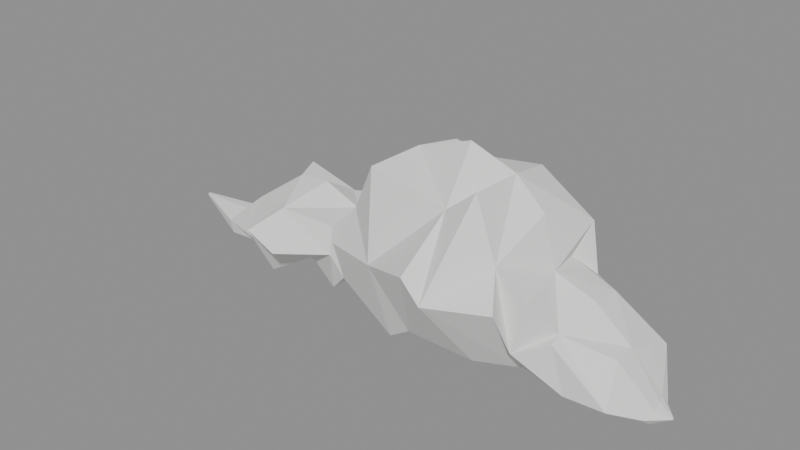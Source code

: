 # Source: cloud_primary.blend  (saved by Blender 4.5.87; exported with 4.5.12 LTS)
import bpy
from mathutils import Matrix  # noqa: F401  (used for matrix-valued properties, if any)

bpy.ops.wm.read_factory_settings(use_empty=True)
scene = bpy.context.scene
scene.name = 'Scene'

# ---- materials (node trees are filled in below, after node groups)
mat_cloud_warm_white_volume = bpy.data.materials.new('Cloud warm white volume')
mat_cloud_warm_white_volume.diffuse_color = (0.84, 0.84, 0.83, 1.0)

# ---- material node trees
mat_cloud_warm_white_volume.use_nodes = True; mat_cloud_warm_white_volume.node_tree.nodes.clear()
_N = mat_cloud_warm_white_volume.node_tree.nodes; _L = mat_cloud_warm_white_volume.node_tree.links
n0 = _N.new('ShaderNodeBsdfPrincipled'); n0.name = 'Principled BSDF'; n0.location = (-200, 100)
n0.inputs[0].default_value = (0.84, 0.84, 0.83, 1.0)
n0.inputs[2].default_value = 1.0
n1 = _N.new('ShaderNodeOutputMaterial'); n1.name = 'Material Output'; n1.location = (200, 100)
_L.new(n0.outputs[0], n1.inputs[0])
n1.is_active_output = True

# ---- meshes
me_cumulus_turret_shoulder_and_shelf = bpy.data.meshes.new('Cumulus turret shoulder and shelf')
me_cumulus_turret_shoulder_and_shelf.from_pydata([(-79.0, 0.0, -8.0), (-78.85, -0.4778, -8.02), (-78.96, -0.4995, -8.652), (-79.14, -0.3834, -8.815), (-79.0, -6.466e-17, -9.0), (-78.88, 0.2522, -9.052), (-78.89, 0.5368, -8.352), (-79.09, 0.3468, -8.106), (-61.0, 0.0, -8.0), (-61.51, -5.151, -9.254), (-61.8, -6.731, -9.749), (-60.69, -6.649, -13.74), (-61.0, -8.622e-16, -14.0), (-61.08, 4.03, -12.47), (-61.9, 8.197, -11.39), (-61.16, 3.872, -8.202), (-47.0, 0.0, 3.0), (-47.62, -5.993, 2.341), (-44.39, -13.36, -7.644), (-45.7, -9.357, -11.06), (-47.0, -1.401e-15, -15.53), (-48.89, 8.328, -14.77), (-45.22, 12.95, -2.869), (-44.65, 6.281, -1.092), (-36.0, 0.0, 10.93), (-32.38, -9.711, 7.592), (-37.56, -21.32, 0.4814), (-40.03, -9.821, -18.26), (-36.0, -1.94e-15, -16.8), (-31.84, 11.19, -12.22), (-35.43, 14.83, -7.207), (-40.01, 8.921, 11.01), (-26.0, 0.0, 11.86), (-29.86, -14.05, 7.282), (-27.75, -21.28, -3.897), (-22.6, -10.4, -7.628), (-26.0, -2.048e-15, -15.23), (-28.72, 11.2, -13.28), (-29.35, 13.49, 3.238), (-24.16, 9.875, 5.891), (-14.0, 0.0, 7.0), (-12.67, -12.41, 6.168), (-10.91, -15.43, -0.8047), (-14.52, -10.56, -14.6), (-14.0, -1.832e-15, -14.5), (-14.32, 9.531, -11.67), (-10.86, 13.36, -4.514), (-12.86, 10.89, 7.958), (-6.0, 0.0, 21.14), (-4.215, -11.76, 14.65), (-9.863, -15.33, 3.204), (-8.793, -12.37, -8.709), (-6.0, -2.048e-15, -16.5), (-2.39, 8.996, -10.13), (-8.192, 18.49, 5.067), (-10.18, 12.32, 11.34), (8.0, 0.0, 32.27), (3.745, -14.23, 29.91), (8.896, -22.07, 5.89), (12.49, -17.25, -16.67), (8.0, -2.586e-15, -18.5), (3.583, 11.26, -16.65), (6.573, 25.09, 5.889), (12.05, 11.1, 31.62), (25.0, 0.0, 38.2), (28.95, -15.46, 25.8), (27.66, -31.3, 13.03), (21.74, -20.87, -9.784), (25.0, -3.018e-15, -20.5), (27.34, 17.85, -9.947), (29.12, 25.72, 13.03), (23.73, 11.08, 29.64), (39.0, 0.0, 33.2), (37.94, -15.28, 33.18), (34.53, -32.76, 7.962), (38.9, -16.01, -14.01), (39.0, -3.018e-15, -19.5), (40.26, 20.57, -16.18), (34.88, 21.04, 10.89), (36.66, 15.49, 29.58), (48.0, 0.0, 24.85), (45.49, -16.94, 16.15), (51.37, -25.87, 8.653), (51.39, -11.79, -12.94), (48.0, -2.694e-15, -16.5), (43.96, 14.06, -7.266), (49.43, 18.14, 1.423), (52.42, 16.88, 17.98), (52.0, 0.0, 10.0), (55.49, -17.83, 9.849), (51.94, -18.62, -5.042), (48.5, -13.96, -9.658), (52.0, -2.371e-15, -13.5), (55.28, 9.467, -14.81), (53.71, 19.17, 1.504), (49.17, 12.66, 8.252), (64.0, 0.0, 6.0), (61.63, -12.34, 1.401), (61.77, -15.7, 0.1734), (65.79, -15.61, -13.07), (64.0, -2.048e-15, -14.38), (62.92, 9.542, -8.816), (61.02, 19.29, -5.283), (64.31, 9.616, 4.683), (75.0, 0.0, -3.0), (75.14, -6.976, -3.155), (77.51, -15.06, -12.87), (75.52, -10.74, -16.11), (75.0, -1.617e-15, -19.8), (73.86, 9.277, -19.49), (77.08, 15.18, -8.517), (76.68, 7.374, -6.344), (84.0, 0.0, -15.0), (84.5, -3.235, -15.73), (83.56, -7.058, -16.75), (83.38, -3.392, -19.98), (84.0, -6.466e-16, -19.78), (84.69, 3.656, -18.89), (83.9, 5.075, -18.13), (83.28, 2.857, -15.05), (88.0, 0.0, -18.0), (87.96, -0.2881, -18.04), (87.99, -0.4552, -18.18), (88.04, -0.2235, -18.22), (88.0, -4.311e-17, -18.3), (87.96, 0.2442, -18.29), (87.97, 0.2851, -18.09), (88.03, 0.2026, -18.06)], [], [(0, 1, 8), (1, 9, 8), (1, 2, 10), (1, 10, 9), (2, 3, 10), (3, 11, 10), (3, 4, 12), (3, 12, 11), (4, 5, 12), (5, 13, 12), (5, 6, 14), (5, 14, 13), (6, 7, 14), (7, 15, 14), (7, 0, 8), (7, 8, 15), (8, 9, 17), (8, 17, 16), (9, 10, 17), (10, 18, 17), (10, 11, 19), (10, 19, 18), (11, 12, 19), (12, 20, 19), (12, 13, 21), (12, 21, 20), (13, 14, 21), (14, 22, 21), (14, 15, 23), (14, 23, 22), (15, 8, 23), (8, 16, 23), (16, 17, 24), (17, 25, 24), (17, 18, 26), (17, 26, 25), (18, 19, 26), (19, 27, 26), (19, 20, 28), (19, 28, 27), (20, 21, 28), (21, 29, 28), (21, 22, 30), (21, 30, 29), (22, 23, 30), (23, 31, 30), (23, 16, 24), (23, 24, 31), (24, 25, 33), (24, 33, 32), (25, 26, 33), (26, 34, 33), (26, 27, 35), (26, 35, 34), (27, 28, 35), (28, 36, 35), (28, 29, 37), (28, 37, 36), (29, 30, 37), (30, 38, 37), (30, 31, 39), (30, 39, 38), (31, 24, 39), (24, 32, 39), (32, 33, 40), (33, 41, 40), (33, 34, 42), (33, 42, 41), (34, 35, 42), (35, 43, 42), (35, 36, 44), (35, 44, 43), (36, 37, 44), (37, 45, 44), (37, 38, 46), (37, 46, 45), (38, 39, 46), (39, 47, 46), (39, 32, 40), (39, 40, 47), (40, 41, 49), (40, 49, 48), (41, 42, 49), (42, 50, 49), (42, 43, 51), (42, 51, 50), (43, 44, 51), (44, 52, 51), (44, 45, 53), (44, 53, 52), (45, 46, 53), (46, 54, 53), (46, 47, 55), (46, 55, 54), (47, 40, 55), (40, 48, 55), (48, 49, 56), (49, 57, 56), (49, 50, 58), (49, 58, 57), (50, 51, 58), (51, 59, 58), (51, 52, 60), (51, 60, 59), (52, 53, 60), (53, 61, 60), (53, 54, 62), (53, 62, 61), (54, 55, 62), (55, 63, 62), (55, 48, 56), (55, 56, 63), (56, 57, 65), (56, 65, 64), (57, 58, 65), (58, 66, 65), (58, 59, 67), (58, 67, 66), (59, 60, 67), (60, 68, 67), (60, 61, 69), (60, 69, 68), (61, 62, 69), (62, 70, 69), (62, 63, 71), (62, 71, 70), (63, 56, 71), (56, 64, 71), (64, 65, 72), (65, 73, 72), (65, 66, 74), (65, 74, 73), (66, 67, 74), (67, 75, 74), (67, 68, 76), (67, 76, 75), (68, 69, 76), (69, 77, 76), (69, 70, 78), (69, 78, 77), (70, 71, 78), (71, 79, 78), (71, 64, 72), (71, 72, 79), (72, 73, 81), (72, 81, 80), (73, 74, 81), (74, 82, 81), (74, 75, 83), (74, 83, 82), (75, 76, 83), (76, 84, 83), (76, 77, 85), (76, 85, 84), (77, 78, 85), (78, 86, 85), (78, 79, 87), (78, 87, 86), (79, 72, 87), (72, 80, 87), (80, 81, 88), (81, 89, 88), (81, 82, 90), (81, 90, 89), (82, 83, 90), (83, 91, 90), (83, 84, 92), (83, 92, 91), (84, 85, 92), (85, 93, 92), (85, 86, 94), (85, 94, 93), (86, 87, 94), (87, 95, 94), (87, 80, 88), (87, 88, 95), (88, 89, 97), (88, 97, 96), (89, 90, 97), (90, 98, 97), (90, 91, 99), (90, 99, 98), (91, 92, 99), (92, 100, 99), (92, 93, 101), (92, 101, 100), (93, 94, 101), (94, 102, 101), (94, 95, 103), (94, 103, 102), (95, 88, 103), (88, 96, 103), (96, 97, 104), (97, 105, 104), (97, 98, 106), (97, 106, 105), (98, 99, 106), (99, 107, 106), (99, 100, 108), (99, 108, 107), (100, 101, 108), (101, 109, 108), (101, 102, 110), (101, 110, 109), (102, 103, 110), (103, 111, 110), (103, 96, 104), (103, 104, 111), (104, 105, 113), (104, 113, 112), (105, 106, 113), (106, 114, 113), (106, 107, 115), (106, 115, 114), (107, 108, 115), (108, 116, 115), (108, 109, 117), (108, 117, 116), (109, 110, 117), (110, 118, 117), (110, 111, 119), (110, 119, 118), (111, 104, 119), (104, 112, 119), (112, 113, 120), (113, 121, 120), (113, 114, 122), (113, 122, 121), (114, 115, 122), (115, 123, 122), (115, 116, 124), (115, 124, 123), (116, 117, 124), (117, 125, 124), (117, 118, 126), (117, 126, 125), (118, 119, 126), (119, 127, 126), (119, 112, 120), (119, 120, 127), (2, 1, 0), (125, 126, 127), (0, 7, 4), (7, 6, 4), (6, 5, 4), (4, 3, 0), (3, 2, 0), (127, 120, 124), (120, 121, 123), (121, 122, 123), (123, 124, 120), (124, 125, 127)])
me_cumulus_turret_shoulder_and_shelf.materials.append(mat_cloud_warm_white_volume)
me_cumulus_turret_shoulder_and_shelf.update()

# ---- objects
ob_cloud_primary = bpy.data.objects.new('cloud_primary', me_cumulus_turret_shoulder_and_shelf)

# ---- transforms, parenting, visibility, modifiers, constraints
ob_cloud_primary.location = (0.0, 0.0, 0.0)
_vg = ob_cloud_primary.vertex_groups.new(name='West shoulder')
_vg = ob_cloud_primary.vertex_groups.new(name='Main rising turret')
_vg = ob_cloud_primary.vertex_groups.new(name='East lower shelf')

# ---- collection membership
scene.collection.objects.link(ob_cloud_primary)

# ---- scene / render settings (as saved in the file)
scene.frame_start = 1; scene.frame_end = 250; scene.frame_set(1)
scene.render.engine = 'BLENDER_EEVEE_NEXT'
bpy.context.view_layer.update()

# ---- added for rendering (the .blend has no active camera and no usable light): camera, sun + grey world if the file has none
cam_auto = bpy.data.cameras.new('AutoCamera')
cam_auto.lens = 50.0
cam_auto.sensor_width = 36.0
cam_auto.clip_end = 3029.76
ob_auto_camera = bpy.data.objects.new('AutoCamera', cam_auto)
scene.collection.objects.link(ob_auto_camera)
ob_auto_camera.location = (177.089, -210.685, 146.959)
ob_auto_camera.rotation_euler = (1.09748, -7.21219e-08, 0.694738)
scene.camera = ob_auto_camera
light_auto_sun = bpy.data.lights.new('AutoSun', 'SUN')
light_auto_sun.energy = 3.0
light_auto_sun.angle = 0.0523599
ob_auto_sun = bpy.data.objects.new('AutoSun', light_auto_sun)
scene.collection.objects.link(ob_auto_sun)
ob_auto_sun.rotation_euler = (0.872665, 0.174533, 0.523599)
if scene.world is None:
    world_auto = bpy.data.worlds.new('AutoWorld')
    world_auto.color = (0.3, 0.3, 0.3)
    scene.world = world_auto
bpy.context.view_layer.update()
